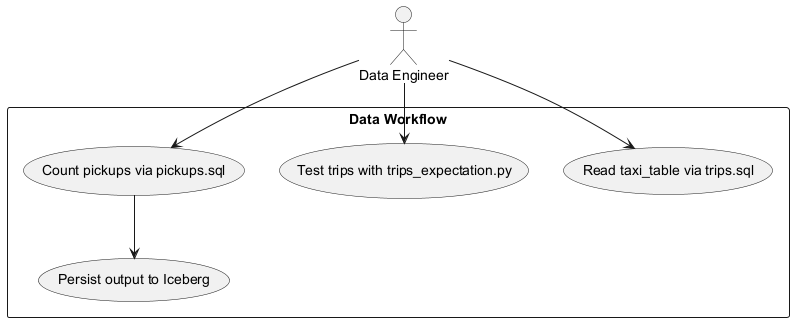

The diagram above was rendered by PlantUML. Its source (embedded in the PNG):
@startuml
actor "Data Engineer"

rectangle "Data Workflow" {
  usecase "Read taxi_table via trips.sql"
  usecase "Test trips with trips_expectation.py"
  usecase "Count pickups via pickups.sql"
  usecase "Persist output to Iceberg"
}

"Data Engineer" --> "Read taxi_table via trips.sql"
"Data Engineer" --> "Test trips with trips_expectation.py"
"Data Engineer" --> "Count pickups via pickups.sql"
"Count pickups via pickups.sql" --> "Persist output to Iceberg"
@enduml